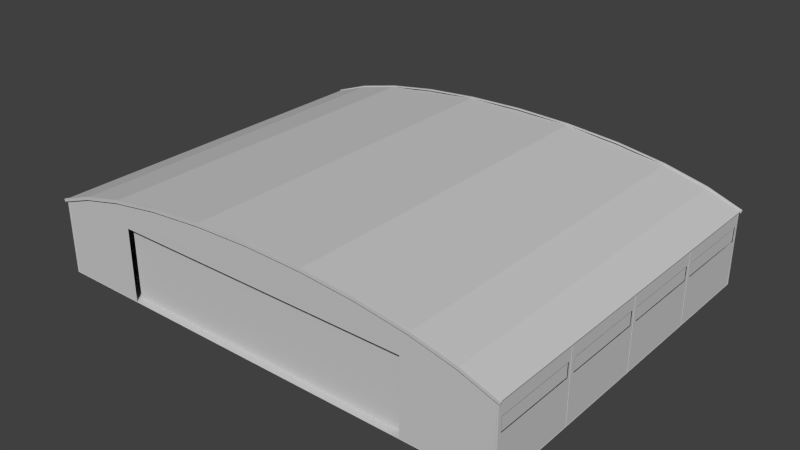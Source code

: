 # Source: hangar_inverted_blend.blend  (saved by Blender 2.69.0; exported with 4.5.12 LTS)
import bpy
from mathutils import Matrix  # noqa: F401  (used for matrix-valued properties, if any)

bpy.ops.wm.read_factory_settings(use_empty=True)
scene = bpy.context.scene
scene.name = 'Scene'

# ---- collections
col_collection_1 = bpy.data.collections.new('Collection 1'); scene.collection.children.link(col_collection_1)

# ---- materials (node trees are filled in below, after node groups)
mat_used_hangar_corr = bpy.data.materials.new('used_hangar_corr')
mat_used_hangar_corr.alpha_threshold = 0.0
mat_used_hangar_corr.use_transparent_shadow = False
mat_used_hangar_corr.diffuse_color = (0.6, 0.6, 0.6, 1.0)
mat_used_hangar_corr.specular_color = (0.9, 0.9, 0.9)
mat_used_hangar_corr.roughness = 0.5
mat_used_hangar_corr.specular_intensity = 1.0
mat_used_hangar_corr.line_color = (0.0, 0.0, 0.0, 1.0)
mat_used_terminal_roofstuff = bpy.data.materials.new('used_terminal_roofstuff')
mat_used_terminal_roofstuff.alpha_threshold = 0.0
mat_used_terminal_roofstuff.use_transparent_shadow = False
mat_used_terminal_roofstuff.diffuse_color = (0.6, 0.6, 0.6, 1.0)
mat_used_terminal_roofstuff.specular_color = (0.9, 0.9, 0.9)
mat_used_terminal_roofstuff.roughness = 0.5
mat_used_terminal_roofstuff.specular_intensity = 1.0
mat_used_terminal_roofstuff.line_color = (0.0, 0.0, 0.0, 1.0)

# ---- material node trees

# ---- world
world_world = bpy.data.worlds.new('World'); scene.world = world_world
world_world.color = (0.05088, 0.05088, 0.05088)
world_world.use_sun_shadow = False
world_world.sun_shadow_jitter_overblur = 0.0
world_world.cycles.sampling_method = 'MANUAL'
world_world.cycles.sample_map_resolution = 256

# ---- meshes
me_hangar_klein_01_main = bpy.data.meshes.new('hangar_klein_01_main')
me_hangar_klein_01_main.from_pydata([(2.998, 0.9421, 2.175), (2.557, 1.102, 2.2), (2.998, 0.9421, 2.2), (2.557, 1.102, 2.175), (2.998, 0.9421, -2.408), (2.557, 1.102, -2.383), (2.998, 0.9421, -2.383), (2.557, 1.102, -2.408), (2.97, 0.9164, -0.09436), (2.967, 0.003125, -0.09436), (2.97, 0.003125, -0.09436), (2.967, 0.9175, -0.09436), (-2.987, 0.9421, -2.408), (-2.536, 1.066, -2.408), (-2.979, 0.9093, -2.408), (-2.546, 1.102, -2.408), (-2.011, 1.229, 2.2), (-2.546, 1.102, 2.175), (-2.546, 1.102, 2.2), (-2.011, 1.229, 2.175), (-2.546, 1.102, 2.2), (-2.987, 0.9421, 2.175), (-2.987, 0.9421, 2.2), (-2.546, 1.102, 2.175), (-2.959, 0.9164, 1.027), (-2.956, 0.003125, 1.027), (-2.959, 0.003125, 1.027), (-2.956, 0.9175, 1.027), (-2.968, 0.9134, -2.383), (-2.987, 0.9421, -2.383), (-2.979, 0.9093, -2.383), (-2.976, 0.9368, -2.383), (2.967, 0.9175, 1.027), (2.97, 0.003125, 1.027), (2.967, 0.003125, 1.027), (2.97, 0.9164, 1.027), (0.7166, 1.344, -2.383), (1.396, 1.286, -2.408), (1.396, 1.286, -2.383), (0.7166, 1.344, -2.408), (2.97, 0.9164, -1.236), (2.967, 0.003125, -1.236), (2.97, 0.003125, -1.236), (2.967, 0.9175, -1.236), (-2.987, 0.9421, 2.175), (-2.968, 0.9134, 2.175), (-2.979, 0.9093, 2.175), (-2.976, 0.9368, 2.175), (-2.987, 0.9421, 2.175), (-2.543, 1.09, 2.175), (-2.976, 0.9368, 2.175), (-2.546, 1.102, 2.175), (-2.536, 1.066, -2.408), (-2.004, 1.192, -2.383), (-2.536, 1.066, -2.383), (-2.004, 1.192, -2.408), (2.998, 0.9421, -2.383), (2.554, 1.09, -2.383), (2.987, 0.9368, -2.383), (2.557, 1.102, -2.383), (-2.009, 1.217, -2.383), (-2.546, 1.102, -2.383), (-2.543, 1.09, -2.383), (-2.011, 1.229, -2.383), (0.7166, 1.344, -2.408), (1.401, 1.323, -2.408), (1.396, 1.286, -2.408), (0.7187, 1.381, -2.408), (1.399, 1.311, 2.175), (2.023, 1.229, 2.175), (2.02, 1.217, 2.175), (1.401, 1.323, 2.175), (-2.959, 0.003125, 2.178), (-2.939, 0.9237, 2.178), (-2.959, 0.9164, 2.178), (-2.939, 0.003125, 2.178), (2.967, 0.003125, 2.158), (2.97, 0.9164, 2.158), (2.97, 0.003125, 2.158), (2.967, 0.9175, 2.158), (-2.959, 0.9164, -1.255), (-2.956, 0.003125, -1.255), (-2.959, 0.003125, -1.255), (-2.956, 0.9175, -1.255), (-1.385, 1.286, 2.2), (-2.011, 1.229, 2.2), (-2.004, 1.192, 2.2), (-1.39, 1.323, 2.2), (2.979, 0.9134, 2.175), (2.998, 0.9421, 2.175), (2.99, 0.9093, 2.175), (2.987, 0.9368, 2.175), (2.97, 0.003125, -2.386), (2.97, 0.9164, -2.366), (2.97, 0.003125, -2.366), (2.97, 0.9164, -2.386), (-0.7054, 1.344, 2.175), (0.005587, 1.364, 2.2), (-0.7054, 1.344, 2.2), (0.005587, 1.364, 2.175), (1.401, 1.323, 2.175), (0.7187, 1.381, 2.2), (1.401, 1.323, 2.2), (0.7187, 1.381, 2.175), (1.396, 1.286, -2.408), (2.023, 1.229, -2.408), (2.016, 1.192, -2.408), (1.401, 1.323, -2.408), (-2.939, 0.9237, 2.175), (-2.939, 0.003125, 2.178), (-2.939, 0.003125, 2.158), (-2.939, 0.9237, 2.178), (-1.39, 1.323, -2.408), (-0.7054, 1.344, -2.408), (-1.385, 1.286, -2.408), (-0.7075, 1.381, -2.408), (1.401, 1.323, 2.2), (0.7166, 1.344, 2.2), (1.396, 1.286, 2.2), (0.7187, 1.381, 2.2), (1.401, 1.323, -2.383), (0.718, 1.369, -2.383), (1.399, 1.311, -2.383), (0.7187, 1.381, -2.383), (-2.004, 1.192, 2.175), (-1.385, 1.286, 2.2), (-2.004, 1.192, 2.2), (-1.385, 1.286, 2.175), (-1.385, 1.286, 2.175), (-0.7054, 1.344, 2.2), (-1.385, 1.286, 2.2), (-0.7054, 1.344, 2.175), (-2.979, 0.9093, -2.408), (-2.968, 0.9134, -2.383), (-2.979, 0.9093, -2.383), (-2.979, 0.9093, 2.175), (-2.968, 0.9134, 2.175), (-2.979, 0.9093, 2.2), (2.99, 0.9093, 2.2), (2.979, 0.9134, 2.175), (2.99, 0.9093, 2.175), (2.979, 0.9134, -2.383), (2.99, 0.9093, -2.408), (2.99, 0.9093, -2.383), (2.97, 0.9164, 2.178), (2.979, 0.9134, 2.175), (2.99, 0.9093, 2.2), (2.97, 0.003125, -0.1138), (2.97, 0.9164, -0.09436), (2.97, 0.003125, -0.09436), (2.97, 0.9164, -0.1138), (2.97, 0.003125, -1.255), (2.97, 0.9164, -1.236), (2.97, 0.003125, -1.236), (2.97, 0.9164, -1.255), (2.97, 0.003125, 2.158), (2.97, 0.9164, 2.178), (2.97, 0.003125, 2.178), (2.97, 0.9164, 2.158), (-2.959, 0.003125, -1.236), (-2.959, 0.9164, -1.255), (-2.959, 0.003125, -1.255), (-2.959, 0.9164, -1.236), (-2.959, 0.003125, -0.09436), (-2.959, 0.9164, -0.1138), (-2.959, 0.003125, -0.1138), (-2.959, 0.9164, -0.09436), (2.97, 0.9164, 1.047), (2.967, 0.003125, 1.047), (2.97, 0.003125, 1.047), (2.967, 0.9175, 1.047), (0.005587, 1.401, 2.2), (-0.7075, 1.381, 2.175), (-0.7075, 1.381, 2.2), (0.005587, 1.401, 2.175), (-0.7075, 1.381, 2.175), (0.005587, 1.389, 2.175), (-0.7068, 1.369, 2.175), (0.005587, 1.401, 2.175), (2.97, 0.003125, 2.178), (2.95, 0.9237, 2.178), (2.95, 0.003125, 2.178), (2.97, 0.9164, 2.178), (-0.00423, 0.003125, -2.386), (0.01523, 1.364, -2.386), (0.01523, 0.003125, -2.386), (-0.00423, 1.364, -2.386), (2.023, 1.229, -2.383), (1.399, 1.311, -2.383), (2.02, 1.217, -2.383), (1.401, 1.323, -2.383), (2.557, 1.102, -2.408), (2.023, 1.229, -2.383), (2.557, 1.102, -2.383), (2.023, 1.229, -2.408), (-2.959, 0.003125, -2.386), (-2.939, 0.9237, -2.386), (-2.939, 0.003125, -2.386), (-2.959, 0.9164, -2.386), (-2.011, 1.229, -2.408), (-1.385, 1.286, -2.408), (-2.004, 1.192, -2.408), (-1.39, 1.323, -2.408), (2.557, 1.102, -2.383), (2.02, 1.217, -2.383), (2.554, 1.09, -2.383), (2.023, 1.229, -2.383), (0.7187, 1.381, -2.408), (0.005587, 1.401, -2.383), (0.7187, 1.381, -2.383), (0.005587, 1.401, -2.408), (-2.546, 1.102, 2.175), (-2.009, 1.217, 2.175), (-2.543, 1.09, 2.175), (-2.011, 1.229, 2.175), (2.547, 1.066, -2.408), (2.998, 0.9421, -2.408), (2.99, 0.9093, -2.408), (2.557, 1.102, -2.408), (-0.7075, 1.381, -2.383), (-1.39, 1.323, -2.408), (-1.39, 1.323, -2.383), (-0.7075, 1.381, -2.408), (-0.7075, 1.381, -2.408), (0.005587, 1.364, -2.408), (-0.7054, 1.344, -2.408), (0.005587, 1.401, -2.408), (2.016, 1.192, 2.2), (2.547, 1.066, 2.175), (2.547, 1.066, 2.2), (2.016, 1.192, 2.175), (-2.011, 1.229, -2.383), (-2.546, 1.102, -2.408), (-2.546, 1.102, -2.383), (-2.011, 1.229, -2.408), (-2.546, 1.102, -2.408), (-2.004, 1.192, -2.408), (-2.536, 1.066, -2.408), (-2.011, 1.229, -2.408), (2.557, 1.102, 2.2), (2.016, 1.192, 2.2), (2.547, 1.066, 2.2), (2.023, 1.229, 2.2), (2.554, 1.09, 2.175), (2.998, 0.9421, 2.175), (2.987, 0.9368, 2.175), (2.557, 1.102, 2.175), (-2.956, 0.003125, -1.236), (-2.959, 0.9164, -1.236), (-2.959, 0.003125, -1.236), (-2.956, 0.9175, -1.236), (2.97, 0.9164, -2.386), (2.95, 0.003125, -2.386), (2.95, 0.9237, -2.386), (2.97, 0.003125, -2.386), (-2.959, 0.003125, 1.047), (-2.959, 0.9164, 1.027), (-2.959, 0.003125, 1.027), (-2.959, 0.9164, 1.047), (2.97, 0.9164, 2.178), (2.99, 0.9093, 2.2), (2.95, 0.9237, 2.178), (2.547, 1.066, 2.2), (2.547, 1.066, 2.175), (2.95, 0.9237, 2.175), (0.005587, 1.389, 2.175), (0.7187, 1.381, 2.175), (0.718, 1.369, 2.175), (0.005587, 1.401, 2.175), (0.718, 1.369, 2.175), (1.401, 1.323, 2.175), (1.399, 1.311, 2.175), (0.7187, 1.381, 2.175), (2.998, 0.9421, 2.2), (2.547, 1.066, 2.2), (2.99, 0.9093, 2.2), (2.557, 1.102, 2.2), (-1.39, 1.323, 2.175), (-0.7068, 1.369, 2.175), (-1.388, 1.311, 2.175), (-0.7075, 1.381, 2.175), (2.95, 0.9237, 2.178), (2.95, 0.003125, 2.158), (2.95, 0.003125, 2.178), (2.95, 0.9237, 2.175), (0.7166, 1.344, 2.2), (1.396, 1.286, 2.175), (1.396, 1.286, 2.2), (0.7166, 1.344, 2.175), (-2.004, 1.192, 2.2), (-2.546, 1.102, 2.2), (-2.536, 1.066, 2.2), (-2.011, 1.229, 2.2), (-0.7068, 1.369, -2.383), (-1.39, 1.323, -2.383), (-1.388, 1.311, -2.383), (-0.7075, 1.381, -2.383), (-2.987, 0.9421, -2.383), (-2.979, 0.9093, -2.408), (-2.979, 0.9093, -2.383), (-2.987, 0.9421, -2.408), (-2.536, 1.066, -2.408), (-2.536, 1.066, -2.383), (-2.979, 0.9093, -2.408), (-2.939, 0.9237, -2.386), (-2.939, 0.9237, -2.383), (-2.959, 0.9164, -2.386), (-2.011, 1.229, 2.175), (-1.388, 1.311, 2.175), (-2.009, 1.217, 2.175), (-1.39, 1.323, 2.175), (-2.536, 1.066, 2.175), (-2.004, 1.192, 2.2), (-2.536, 1.066, 2.2), (-2.004, 1.192, 2.175), (-2.956, 0.003125, -0.09436), (-2.959, 0.9164, -0.09436), (-2.959, 0.003125, -0.09436), (-2.956, 0.9175, -0.09436), (-2.959, 0.9164, 2.178), (-2.979, 0.9093, 2.2), (-2.959, 0.9164, 2.178), (-2.968, 0.9134, 2.175), (-2.959, 0.9164, 2.175), (-0.00423, 1.364, -2.383), (-0.00423, 0.003125, -2.386), (-0.00423, 0.003125, -2.383), (-0.00423, 1.364, -2.386), (-2.004, 1.192, -2.408), (-1.385, 1.286, -2.408), (-1.432, 1.279, -2.386), (-1.385, 1.286, -2.383), (-1.432, 1.279, -2.383), (-1.451, 1.276, -2.386), (-2.004, 1.192, -2.383), (-1.451, 1.276, -2.383), (2.016, 1.192, -2.408), (2.016, 1.192, -2.383), (1.396, 1.286, -2.408), (1.462, 1.276, -2.386), (1.462, 1.276, -2.383), (1.443, 1.279, -2.386), (1.396, 1.286, -2.383), (1.443, 1.279, -2.383), (2.99, 0.9093, -2.408), (2.97, 0.9164, -2.386), (2.547, 1.066, -2.408), (2.95, 0.9237, -2.386), (2.547, 1.066, -2.383), (2.95, 0.9237, -2.383), (2.967, 0.9175, -1.255), (2.97, 0.9164, -1.255), (2.967, 0.003125, -1.255), (2.97, 0.9164, -1.255), (2.97, 0.003125, -1.255), (2.965, 0.003125, -1.255), (2.97, 0.9164, -1.255), (2.965, 0.003125, -1.255), (2.967, 0.003125, -1.255), (-2.956, 0.003125, 1.047), (-2.959, 0.9164, 1.047), (-2.959, 0.003125, 1.047), (-2.956, 0.9175, 1.047), (1.462, 1.276, -2.386), (1.443, 0.003125, -2.386), (1.443, 1.279, -2.386), (1.462, 0.003125, -2.386), (2.99, 0.9093, -2.408), (2.979, 0.9134, -2.383), (2.97, 0.9164, -2.386), (2.97, 0.9164, -2.383), (2.97, 0.9164, -2.386), (2.95, 0.003125, 2.158), (2.95, 0.9237, 2.175), (2.95, 0.003125, 2.175), (-2.959, 0.003125, 2.178), (-2.959, 0.9164, 2.158), (-2.959, 0.003125, 2.158), (-2.959, 0.9164, 2.178), (2.95, 0.9237, -2.383), (2.95, 0.003125, -2.386), (2.95, 0.003125, -2.383), (2.95, 0.9237, -2.386), (2.97, 0.9164, -2.366), (2.967, 0.9175, -2.366), (2.967, 0.003125, -2.366), (2.97, 0.9164, -2.366), (2.95, 0.003125, -2.366), (2.97, 0.003125, -2.366), (2.95, 0.003125, -2.366), (2.97, 0.9164, -2.366), (2.967, 0.003125, -2.366), (2.97, 0.003125, 1.027), (2.97, 0.9164, 1.047), (2.97, 0.003125, 1.047), (2.97, 0.9164, 1.027), (-2.939, 0.9237, 2.175), (-2.939, 0.003125, 2.158), (-2.939, 0.003125, 2.175), (-2.959, 0.9164, 2.158), (-2.956, 0.9175, 2.158), (-2.956, 0.003125, 2.158), (-2.959, 0.003125, 2.158), (-2.959, 0.9164, 2.158), (-2.939, 0.003125, 2.158), (-2.939, 0.003125, 2.158), (-2.959, 0.9164, 2.158), (-2.956, 0.003125, 2.158), (2.016, 1.192, -2.408), (2.557, 1.102, -2.408), (2.547, 1.066, -2.408), (2.023, 1.229, -2.408), (-2.959, 0.003125, -2.386), (-2.959, 0.9164, -2.366), (-2.959, 0.9164, -2.386), (-2.959, 0.003125, -2.366), (0.005587, 1.364, -2.408), (0.7187, 1.381, -2.408), (0.7166, 1.344, -2.408), (0.005587, 1.401, -2.408), (-2.939, 0.9237, -2.383), (-2.939, 0.003125, -2.386), (-2.939, 0.9237, -2.386), (-2.939, 0.003125, -2.383), (1.401, 1.323, -2.408), (0.7187, 1.381, -2.383), (1.401, 1.323, -2.383), (0.7187, 1.381, -2.408), (-2.956, 0.9175, -2.366), (-2.959, 0.9164, -2.366), (-2.956, 0.003125, -2.366), (-2.959, 0.9164, -2.366), (-2.959, 0.003125, -2.366), (-2.939, 0.003125, -2.366), (-2.959, 0.9164, -2.366), (-2.939, 0.003125, -2.366), (-2.956, 0.003125, -2.366), (2.023, 1.229, 2.175), (1.401, 1.323, 2.2), (2.023, 1.229, 2.2), (1.401, 1.323, 2.175), (1.443, 0.003125, -2.383), (1.443, 1.279, -2.386), (1.443, 0.003125, -2.386), (1.443, 1.279, -2.383), (0.01523, 1.364, -2.386), (0.01523, 0.003125, -2.383), (0.01523, 0.003125, -2.386), (0.01523, 1.364, -2.383), (-2.536, 1.066, 2.175), (-2.536, 1.066, 2.2), (-2.939, 0.9237, 2.175), (-2.939, 0.9237, 2.178), (-2.959, 0.9164, 2.178), (-2.979, 0.9093, 2.2), (-1.432, 0.003125, -2.386), (-1.432, 1.279, -2.383), (-1.432, 0.003125, -2.383), (-1.432, 1.279, -2.386), (0.7187, 1.381, 2.175), (0.005587, 1.401, 2.2), (0.7187, 1.381, 2.2), (0.005587, 1.401, 2.175), (-1.451, 1.276, -2.383), (-1.451, 0.003125, -2.386), (-1.451, 0.003125, -2.383), (-1.451, 1.276, -2.386), (2.02, 1.217, 2.175), (2.557, 1.102, 2.175), (2.554, 1.09, 2.175), (2.023, 1.229, 2.175), (1.462, 1.276, -2.386), (1.462, 0.003125, -2.383), (1.462, 0.003125, -2.386), (1.462, 1.276, -2.383), (1.396, 1.286, 2.2), (2.016, 1.192, 2.175), (2.016, 1.192, 2.2), (1.396, 1.286, 2.175), (-1.39, 1.323, 2.2), (-2.011, 1.229, 2.175), (-2.011, 1.229, 2.2), (-1.39, 1.323, 2.175), (-1.388, 1.311, -2.383), (-2.011, 1.229, -2.383), (-2.009, 1.217, -2.383), (-1.39, 1.323, -2.383), (0.005587, 1.389, -2.383), (-0.7075, 1.381, -2.383), (-0.7068, 1.369, -2.383), (0.005587, 1.401, -2.383), (-2.968, 0.9134, -2.383), (-2.979, 0.9093, -2.408), (-2.959, 0.9164, -2.386), (-2.959, 0.9164, -2.386), (-2.959, 0.9164, -2.383), (0.7166, 1.344, -2.408), (0.7166, 1.344, -2.383), (0.005587, 1.364, -2.408), (0.01523, 1.364, -2.386), (0.01523, 1.364, -2.383), (0.005587, 1.364, -2.386), (-2.536, 1.066, 2.2), (-2.987, 0.9421, 2.2), (-2.979, 0.9093, 2.2), (-2.546, 1.102, 2.2), (0.005587, 1.364, 2.2), (-0.7075, 1.381, 2.2), (-0.7054, 1.344, 2.2), (0.005587, 1.401, 2.2), (-1.39, 1.323, -2.383), (-2.011, 1.229, -2.408), (-2.011, 1.229, -2.383), (-1.39, 1.323, -2.408), (-0.7054, 1.344, 2.2), (-1.39, 1.323, 2.2), (-1.385, 1.286, 2.2), (-0.7075, 1.381, 2.2), (2.023, 1.229, 2.2), (1.396, 1.286, 2.2), (2.016, 1.192, 2.2), (1.401, 1.323, 2.2), (-1.385, 1.286, -2.408), (-0.7054, 1.344, -2.383), (-1.385, 1.286, -2.383), (-0.7054, 1.344, -2.408), (2.998, 0.9421, -2.383), (2.979, 0.9134, -2.383), (2.99, 0.9093, -2.383), (2.987, 0.9368, -2.383), (0.7187, 1.381, -2.383), (0.005587, 1.389, -2.383), (0.718, 1.369, -2.383), (0.005587, 1.401, -2.383), (2.99, 0.9093, 2.175), (2.998, 0.9421, 2.2), (2.99, 0.9093, 2.2), (2.998, 0.9421, 2.175), (-2.987, 0.9421, 2.2), (-2.979, 0.9093, 2.175), (-2.979, 0.9093, 2.2), (-2.987, 0.9421, 2.175), (2.023, 1.229, -2.408), (1.401, 1.323, -2.383), (2.023, 1.229, -2.383), (1.401, 1.323, -2.408), (0.7187, 1.381, 2.2), (0.005587, 1.364, 2.2), (0.7166, 1.344, 2.2), (0.005587, 1.401, 2.2), (-2.546, 1.102, -2.383), (-2.987, 0.9421, -2.408), (-2.987, 0.9421, -2.383), (-2.546, 1.102, -2.408), (2.557, 1.102, 2.175), (2.023, 1.229, 2.2), (2.557, 1.102, 2.2), (2.023, 1.229, 2.175), (0.005587, 1.364, -2.408), (0.005587, 1.364, -2.386), (-0.7054, 1.344, -2.408), (-0.00423, 1.364, -2.386), (-0.7054, 1.344, -2.408), (0.005587, 1.364, -2.386), (-0.7054, 1.344, -2.383), (-0.7054, 1.344, -2.408), (-0.00423, 1.364, -2.386), (-0.00423, 1.364, -2.383), (-0.7075, 1.381, 2.2), (-1.39, 1.323, 2.175), (-1.39, 1.323, 2.2), (-0.7075, 1.381, 2.175), (-1.451, 0.003125, -2.386), (-1.432, 1.279, -2.386), (-1.432, 0.003125, -2.386), (-1.451, 1.276, -2.386), (-2.959, 0.9164, -0.1138), (-2.956, 0.003125, -0.1138), (-2.959, 0.003125, -0.1138), (-2.956, 0.9175, -0.1138), (0.005587, 1.364, 2.2), (0.7166, 1.344, 2.175), (0.7166, 1.344, 2.2), (0.005587, 1.364, 2.175), (-2.543, 1.09, -2.383), (-2.987, 0.9421, -2.383), (-2.976, 0.9368, -2.383), (-2.546, 1.102, -2.383), (2.016, 1.192, -2.383), (2.547, 1.066, -2.408), (2.547, 1.066, -2.383), (2.016, 1.192, -2.408), (0.005587, 1.401, -2.383), (-0.7075, 1.381, -2.408), (-0.7075, 1.381, -2.383), (0.005587, 1.401, -2.408), (2.967, 0.9175, -0.1138), (2.97, 0.003125, -0.1138), (2.967, 0.003125, -0.1138), (2.97, 0.9164, -0.1138), (2.99, 0.9093, -2.408), (2.998, 0.9421, -2.383), (2.99, 0.9093, -2.383), (2.998, 0.9421, -2.408), (2.979, 0.9134, -2.383), (2.987, 0.9368, 2.175), (2.979, 0.9134, 2.175), (2.987, 0.9368, -2.383), (-0.7068, 1.369, 2.175), (-2.009, 1.217, -2.383), (-2.009, 1.217, 2.175), (-0.7068, 1.369, -2.383), (-2.543, 1.09, -2.383), (-2.543, 1.09, 2.175), (-2.976, 0.9368, -2.383), (-2.976, 0.9368, 2.175), (0.718, 1.369, 2.175), (0.718, 1.369, -2.383), (2.02, 1.217, -2.383), (2.02, 1.217, 2.175), (2.554, 1.09, 2.175), (2.554, 1.09, -2.383), (2.987, 0.9368, 2.175), (2.987, 0.9368, -2.383), (-2.976, 0.9368, 2.175), (-2.968, 0.9134, -2.383), (-2.968, 0.9134, 2.175), (-2.976, 0.9368, -2.383), (-2.956, 0.9175, -2.366), (-2.956, 0.9175, -1.255), (-2.959, 0.9164, -2.366), (-2.959, 0.9164, -1.255), (-2.956, 0.9175, -1.236), (-2.956, 0.9175, -0.1138), (-2.959, 0.9164, -1.236), (-2.959, 0.9164, -0.1138), (-2.968, 0.9134, 2.175), (-2.956, 0.9175, -0.09436), (-2.956, 0.9175, 1.027), (-2.959, 0.9164, -0.09436), (-2.959, 0.9164, 1.027), (-2.968, 0.9134, 2.175), (-2.956, 0.9175, 1.047), (-2.956, 0.9175, 2.158), (-2.959, 0.9164, 1.047), (-2.959, 0.9164, 2.158), (-2.968, 0.9134, 2.175), (-2.959, 0.9164, 2.175), (-2.959, 0.9164, -2.383), (-2.959, 0.9164, -2.366), (-2.968, 0.9134, -2.383), (-2.968, 0.9134, 2.175), (-2.959, 0.9164, -1.255), (-2.968, 0.9134, 2.175), (-2.959, 0.9164, -2.366), (-2.959, 0.9164, -1.236), (-2.959, 0.9164, -0.09436), (-2.959, 0.9164, -0.1138), (-2.959, 0.9164, 1.047), (-2.959, 0.9164, 1.027), (2.979, 0.9134, -2.383), (2.979, 0.9134, 2.175), (2.97, 0.9164, -2.383), (2.97, 0.9164, -2.366), (2.97, 0.9164, -2.383), (2.979, 0.9134, 2.175), (2.97, 0.9164, -1.255), (2.97, 0.9164, -1.236), (2.97, 0.9164, -0.1138), (2.967, 0.9175, -1.236), (2.97, 0.9164, -0.09436), (2.97, 0.9164, 1.047), (2.97, 0.9164, 1.027), (2.967, 0.9175, -2.366), (2.97, 0.9164, -2.366), (2.97, 0.9164, -1.255), (2.967, 0.9175, -1.255), (2.967, 0.9175, -1.236), (2.97, 0.9164, -1.236), (2.979, 0.9134, 2.175), (2.967, 0.9175, -0.09436), (2.97, 0.9164, -0.09436), (2.979, 0.9134, 2.175), (2.97, 0.9164, 1.027), (2.967, 0.9175, 1.027), (2.967, 0.9175, 1.047), (2.97, 0.9164, 1.047), (2.979, 0.9134, 2.175), (2.97, 0.9164, 2.158), (2.97, 0.9164, 2.178), (2.967, 0.9175, 2.158), (2.97, 0.9164, -0.1138), (2.967, 0.9175, -0.1138), (2.967, 0.9175, -1.236), (-2.952, 0.7379, -0.04571), (-2.952, 0.5819, 0.9776), (-2.952, 0.7379, 0.9776), (-2.952, 0.5819, -0.04571), (-2.952, 0.5819, 1.094), (-2.952, 0.7379, 2.118), (-2.952, 0.7379, 1.094), (-2.952, 0.5819, 2.118), (2.963, 0.5819, -1.186), (2.963, 0.7379, -0.1624), (2.963, 0.5819, -0.1624), (2.963, 0.7379, -1.186), (-2.952, 0.7379, -0.1624), (-2.952, 0.5819, -1.186), (-2.952, 0.5819, -0.1624), (-2.952, 0.7379, -1.186), (-2.818, 0.7379, -2.38), (-1.514, 0.5819, -2.38), (-2.818, 0.5819, -2.38), (-1.514, 0.7379, -2.38), (2.963, 0.7379, 2.118), (2.963, 0.5819, 1.094), (2.963, 0.7379, 1.094), (2.963, 0.5819, 2.118), (2.83, 0.7379, -2.38), (1.525, 0.5819, -2.38), (1.525, 0.7379, -2.38), (2.83, 0.5819, -2.38), (0.0773, 0.5819, -2.38), (1.382, 0.7379, -2.38), (1.382, 0.5819, -2.38), (0.0773, 0.7379, -2.38), (2.963, 0.5819, 0.9776), (2.963, 0.7379, -0.04571), (2.963, 0.7379, 0.9776), (2.963, 0.5819, -0.04571), (-2.952, 0.7379, -1.302), (-2.952, 0.5819, -2.326), (-2.952, 0.5819, -1.302), (-2.952, 0.7379, -2.326), (-1.371, 0.5819, -2.38), (-0.06612, 0.7379, -2.38), (-0.06612, 0.5819, -2.38), (-1.371, 0.7379, -2.38), (2.963, 0.5819, -2.326), (2.963, 0.7379, -1.302), (2.963, 0.5819, -1.302), (2.963, 0.7379, -2.326), (-1.926, -0.03054, 2.08), (0.005587, 0.9363, 2.08), (-1.926, 0.9363, 2.08), (0.005587, -0.03054, 2.08), (1.937, -0.03054, 2.08), (1.937, 0.9363, 2.08), (2.95, 0.9175, -2.383), (2.838, 0.5731, -2.383), (2.95, 0.9237, -2.383), (2.838, 0.7466, -2.383), (2.547, 1.066, -2.383), (1.462, 0.9175, -2.383), (1.462, 1.276, -2.383), (2.95, 0.003125, -2.383), (1.462, 0.003125, -2.383), (1.516, 0.5731, -2.383), (1.516, 0.7466, -2.383), (1.443, 0.003125, -2.383), (0.01523, 0.003125, -2.383), (1.39, 0.5731, -2.383), (0.06854, 0.5731, -2.383), (0.06854, 0.7466, -2.383), (0.01523, 0.9175, -2.383), (1.39, 0.7466, -2.383), (1.443, 1.279, -2.383), (1.396, 1.286, -2.383), (0.01523, 1.364, -2.383), (-2.956, 0.5731, -2.335), (-2.956, 0.003125, -2.366), (-2.956, 0.5731, -1.294), (-2.956, 0.9175, -2.366), (-2.956, 0.003125, -1.255), (-2.956, 0.9175, -1.255), (-2.956, 0.7466, -1.294), (-2.956, 0.7466, -2.335), (-2.956, 0.5731, -1.194), (-2.956, 0.003125, -0.1138), (-2.956, 0.5731, -0.1536), (-2.956, 0.9175, -0.1138), (-2.956, 0.7466, -0.1536), (-2.956, 0.7466, -1.194), (-2.956, 0.9175, -1.236), (-2.956, 0.003125, -1.236), (2.967, 0.7466, 1.086), (2.967, 0.9175, 2.158), (2.967, 0.7466, 2.126), (2.967, 0.5731, 2.126), (2.967, 0.003125, 2.158), (2.967, 0.9175, 1.047), (2.967, 0.5731, 1.086), (2.967, 0.003125, 1.047), (-2.956, 0.003125, 2.158), (-2.956, 0.5731, 1.086), (-2.956, 0.003125, 1.047), (-2.956, 0.9175, 1.047), (-2.956, 0.7466, 1.086), (-2.956, 0.9175, 2.158), (-2.956, 0.5731, 2.126), (-2.956, 0.7466, 2.126), (2.016, 1.192, 2.175), (0.7166, 1.344, 2.175), (1.895, 0.9175, 2.175), (-1.884, 0.9175, 2.175), (-0.7054, 1.344, 2.175), (-2.004, 1.192, 2.175), (-1.884, 0.003125, 2.175), (-2.939, 0.003125, 2.175), (-2.536, 1.066, 2.175), (-2.939, 0.9237, 2.175), (1.895, 0.003125, 2.175), (2.547, 1.066, 2.175), (2.95, 0.003125, 2.175), (2.95, 0.9237, 2.175), (-0.00423, 0.003125, -2.383), (-0.05736, 0.5731, -2.383), (-0.00423, 1.364, -2.383), (-0.05736, 0.7466, -2.383), (-1.385, 1.286, -2.383), (-1.379, 0.7466, -2.383), (-1.432, 0.9175, -2.383), (-1.432, 1.279, -2.383), (-1.432, 0.003125, -2.383), (-1.379, 0.5731, -2.383), (-2.956, 0.003125, -0.09436), (-2.956, 0.003125, 1.027), (-2.956, 0.5731, 0.9864), (-2.956, 0.9175, 1.027), (-2.956, 0.5731, -0.05447), (-2.956, 0.9175, -0.09436), (-2.956, 0.7466, 0.9864), (-2.956, 0.7466, -0.05447), (2.967, 0.003125, -2.366), (2.967, 0.9175, -2.366), (2.967, 0.5731, -2.335), (2.967, 0.7466, -2.335), (2.967, 0.5731, -1.294), (2.967, 0.7466, -1.294), (2.967, 0.003125, -1.255), (2.967, 0.9175, -1.255), (-2.827, 0.7466, -2.383), (-1.451, 0.9175, -2.383), (-1.505, 0.7466, -2.383), (-1.505, 0.5731, -2.383), (-1.451, 0.003125, -2.383), (-2.827, 0.5731, -2.383), (-2.939, 0.003125, -2.383), (-1.451, 1.276, -2.383), (-2.536, 1.066, -2.383), (-2.939, 0.9237, -2.383), (2.967, 0.003125, -0.1138), (2.967, 0.5731, -0.1536), (2.967, 0.9175, -0.1138), (2.967, 0.7466, -0.1536), (2.967, 0.9175, -1.236), (2.967, 0.7466, -1.194), (2.967, 0.5731, -1.194), (2.967, 0.003125, -1.236), (2.967, 0.003125, 1.027), (2.967, 0.003125, -0.09436), (2.967, 0.5731, -0.05447), (2.967, 0.9175, -0.09436), (2.967, 0.5731, 0.9864), (2.967, 0.9175, 1.027), (2.967, 0.7466, 0.9864), (2.967, 0.7466, -0.05447)], [], [(0, 2, 1), (1, 3, 0), (4, 6, 5), (7, 4, 5), (8, 10, 9), (11, 8, 9), (12, 14, 13), (15, 12, 13), (16, 18, 17), (19, 16, 17), (20, 22, 21), (23, 20, 21), (24, 26, 25), (27, 24, 25), (28, 30, 29), (31, 28, 29), (32, 34, 33), (35, 32, 33), (36, 38, 37), (39, 36, 37), (40, 42, 41), (43, 40, 41), (44, 46, 45), (47, 44, 45), (48, 50, 49), (51, 48, 49), (52, 54, 53), (55, 52, 53), (56, 58, 57), (59, 56, 57), (60, 62, 61), (63, 60, 61), (64, 66, 65), (67, 64, 65), (68, 70, 69), (71, 68, 69), (72, 74, 73), (75, 72, 73), (76, 78, 77), (79, 76, 77), (80, 82, 81), (83, 80, 81), (84, 86, 85), (87, 84, 85), (88, 90, 89), (91, 88, 89), (92, 94, 93), (95, 92, 93), (96, 98, 97), (99, 96, 97), (100, 102, 101), (103, 100, 101), (104, 106, 105), (107, 104, 105), (108, 110, 109), (111, 108, 109), (112, 114, 113), (115, 112, 113), (116, 118, 117), (119, 116, 117), (120, 122, 121), (123, 120, 121), (124, 126, 125), (127, 124, 125), (128, 130, 129), (131, 128, 129), (132, 134, 133), (135, 137, 136), (138, 140, 139), (141, 143, 142), (144, 146, 145), (147, 149, 148), (150, 147, 148), (151, 153, 152), (154, 151, 152), (155, 157, 156), (158, 155, 156), (159, 161, 160), (162, 159, 160), (163, 165, 164), (166, 163, 164), (167, 169, 168), (170, 167, 168), (171, 173, 172), (174, 171, 172), (175, 177, 176), (178, 175, 176), (179, 181, 180), (182, 179, 180), (183, 185, 184), (186, 183, 184), (187, 189, 188), (190, 187, 188), (191, 193, 192), (194, 191, 192), (195, 197, 196), (198, 195, 196), (199, 201, 200), (202, 199, 200), (203, 205, 204), (206, 203, 204), (207, 209, 208), (210, 207, 208), (211, 213, 212), (214, 211, 212), (215, 217, 216), (218, 215, 216), (219, 221, 220), (222, 219, 220), (223, 225, 224), (226, 223, 224), (227, 229, 228), (230, 227, 228), (231, 233, 232), (234, 231, 232), (235, 237, 236), (238, 235, 236), (239, 241, 240), (242, 239, 240), (243, 245, 244), (246, 243, 244), (247, 249, 248), (250, 247, 248), (251, 253, 252), (254, 251, 252), (255, 257, 256), (258, 255, 256), (259, 261, 260), (260, 261, 262), (262, 261, 263), (264, 263, 261), (265, 267, 266), (268, 265, 266), (269, 271, 270), (272, 269, 270), (273, 275, 274), (276, 273, 274), (277, 279, 278), (280, 277, 278), (281, 283, 282), (284, 281, 282), (285, 287, 286), (288, 285, 286), (289, 291, 290), (292, 289, 290), (293, 295, 294), (296, 293, 294), (297, 299, 298), (300, 297, 298), (301, 303, 302), (304, 302, 303), (305, 302, 304), (304, 303, 306), (307, 309, 308), (310, 307, 308), (311, 313, 312), (314, 311, 312), (315, 317, 316), (318, 315, 316), (319, 321, 320), (320, 321, 322), (323, 322, 321), (324, 326, 325), (327, 324, 325), (328, 330, 329), (331, 329, 330), (332, 331, 330), (330, 328, 333), (334, 333, 328), (335, 333, 334), (336, 338, 337), (339, 337, 338), (340, 337, 339), (339, 338, 341), (342, 341, 338), (343, 341, 342), (344, 346, 345), (347, 345, 346), (348, 347, 346), (349, 347, 348), (350, 352, 351), (353, 355, 354), (356, 358, 357), (359, 361, 360), (362, 359, 360), (363, 365, 364), (366, 363, 364), (367, 369, 368), (370, 368, 369), (369, 367, 371), (372, 374, 373), (375, 377, 376), (378, 375, 376), (379, 381, 380), (382, 379, 380), (383, 385, 384), (386, 388, 387), (389, 391, 390), (392, 394, 393), (395, 392, 393), (396, 398, 397), (399, 401, 400), (402, 404, 403), (405, 407, 406), (408, 410, 409), (411, 408, 409), (412, 414, 413), (415, 412, 413), (416, 418, 417), (419, 416, 417), (420, 422, 421), (423, 420, 421), (424, 426, 425), (427, 424, 425), (428, 430, 429), (431, 433, 432), (434, 436, 435), (437, 439, 438), (440, 437, 438), (441, 443, 442), (444, 441, 442), (445, 447, 446), (448, 445, 446), (449, 451, 450), (452, 450, 451), (453, 450, 452), (454, 450, 453), (455, 457, 456), (458, 455, 456), (459, 461, 460), (462, 459, 460), (463, 465, 464), (466, 463, 464), (467, 469, 468), (470, 467, 468), (471, 473, 472), (474, 471, 472), (475, 477, 476), (478, 475, 476), (479, 481, 480), (482, 479, 480), (483, 485, 484), (486, 483, 484), (487, 489, 488), (490, 487, 488), (491, 493, 492), (494, 492, 493), (495, 493, 491), (496, 498, 497), (499, 497, 498), (500, 497, 499), (499, 498, 501), (502, 504, 503), (505, 502, 503), (506, 508, 507), (509, 506, 507), (510, 512, 511), (513, 510, 511), (514, 516, 515), (517, 514, 515), (518, 520, 519), (521, 518, 519), (522, 524, 523), (525, 522, 523), (526, 528, 527), (529, 526, 527), (530, 532, 531), (533, 530, 531), (534, 536, 535), (537, 534, 535), (538, 540, 539), (541, 538, 539), (542, 544, 543), (545, 542, 543), (546, 548, 547), (549, 546, 547), (550, 552, 551), (553, 550, 551), (554, 556, 555), (557, 554, 555), (558, 560, 559), (561, 563, 562), (564, 566, 565), (567, 566, 564), (568, 570, 569), (571, 568, 569), (572, 574, 573), (575, 572, 573), (576, 578, 577), (579, 576, 577), (580, 582, 581), (583, 580, 581), (584, 586, 585), (587, 584, 585), (588, 590, 589), (591, 588, 589), (592, 594, 593), (595, 592, 593), (596, 598, 597), (599, 596, 597), (600, 602, 601), (603, 600, 601), (604, 606, 605), (607, 604, 605), (608, 610, 609), (611, 608, 609), (609, 610, 612), (610, 613, 612), (612, 613, 614), (613, 615, 614), (608, 611, 616), (611, 617, 616), (616, 617, 618), (619, 616, 618), (619, 618, 620), (618, 621, 620), (620, 621, 622), (621, 623, 622), (624, 626, 625), (627, 624, 625), (628, 630, 629), (629, 630, 631), (632, 634, 633), (633, 634, 635), (635, 634, 636), (637, 639, 638), (640, 638, 639), (640, 639, 641), (642, 644, 643), (643, 644, 645), (645, 644, 646), (647, 645, 646), (648, 650, 649), (651, 649, 650), (652, 654, 653), (655, 652, 653), (656, 657, 653), (658, 659, 653), (660, 662, 661), (663, 665, 664), (666, 665, 663), (667, 665, 666), (668, 665, 669), (670, 665, 668), (671, 665, 672), (673, 675, 674), (675, 673, 676), (677, 679, 678), (680, 682, 681), (683, 682, 680), (683, 680, 684), (685, 687, 686), (688, 687, 685), (689, 687, 688), (688, 685, 690), (691, 693, 692), (694, 696, 695), (697, 694, 695), (698, 700, 699), (701, 698, 699), (702, 704, 703), (705, 702, 703), (706, 708, 707), (709, 706, 707), (710, 712, 711), (713, 710, 711), (714, 716, 715), (717, 714, 715), (718, 720, 719), (721, 718, 719), (722, 724, 723), (725, 722, 723), (726, 728, 727), (729, 726, 727), (730, 732, 731), (733, 730, 731), (734, 736, 735), (737, 734, 735), (738, 740, 739), (741, 738, 739), (742, 744, 743), (745, 742, 743), (745, 743, 746), (743, 747, 746), (748, 750, 749), (751, 749, 750), (752, 751, 750), (753, 751, 752), (754, 753, 752), (748, 749, 755), (756, 755, 749), (757, 756, 749), (758, 756, 757), (751, 753, 758), (756, 758, 753), (759, 761, 760), (762, 760, 761), (763, 760, 762), (760, 763, 764), (765, 764, 763), (759, 766, 761), (767, 761, 766), (765, 761, 767), (768, 765, 767), (764, 765, 768), (769, 771, 770), (772, 769, 770), (770, 771, 773), (774, 773, 771), (775, 774, 771), (774, 775, 772), (769, 772, 776), (775, 776, 772), (777, 779, 778), (780, 778, 779), (781, 780, 779), (782, 780, 781), (783, 780, 782), (782, 777, 783), (778, 784, 777), (783, 777, 784), (785, 787, 786), (787, 788, 786), (789, 786, 788), (786, 790, 785), (785, 790, 791), (791, 789, 788), (789, 791, 792), (790, 792, 791), (793, 795, 794), (796, 794, 795), (797, 794, 796), (798, 797, 796), (793, 799, 798), (799, 793, 794), (800, 798, 799), (797, 798, 800), (801, 803, 802), (804, 802, 803), (805, 802, 804), (806, 805, 804), (807, 806, 804), (808, 806, 807), (809, 806, 808), (810, 809, 808), (803, 801, 811), (801, 812, 811), (811, 812, 813), (814, 813, 812), (815, 817, 816), (818, 816, 817), (819, 818, 817), (820, 818, 819), (821, 820, 819), (822, 821, 819), (815, 816, 823), (821, 823, 820), (824, 823, 816), (820, 823, 824), (825, 827, 826), (828, 826, 827), (827, 825, 829), (830, 829, 825), (827, 831, 828), (832, 828, 831), (829, 830, 832), (828, 832, 830), (833, 835, 834), (836, 834, 835), (835, 833, 837), (836, 838, 834), (833, 839, 837), (840, 837, 839), (838, 837, 840), (834, 838, 840), (841, 843, 842), (844, 842, 843), (842, 844, 845), (846, 845, 844), (845, 846, 847), (841, 847, 846), (842, 848, 841), (849, 841, 848), (850, 841, 849), (847, 841, 850), (851, 853, 852), (854, 852, 853), (855, 854, 853), (854, 855, 856), (856, 855, 857), (857, 851, 852), (851, 857, 858), (855, 858, 857), (859, 861, 860), (862, 860, 861), (861, 859, 863), (864, 863, 859), (865, 863, 864), (864, 862, 865), (861, 866, 862), (865, 862, 866), (412, 375, 179, 254)])
me_hangar_klein_01_main.polygons.foreach_set('material_index', [1, 1, 1, 1, 1, 1, 1, 1, 1, 1, 1, 1, 1, 1, 1, 1, 1, 1, 1, 1, 1, 1, 1, 1, 1, 1, 1, 1, 1, 1, 1, 1, 1, 1, 1, 1, 1, 1, 1, 1, 1, 1, 1, 1, 1, 1, 1, 1, 1, 1, 1, 1, 1, 1, 1, 1, 1, 1, 1, 1, 1, 1, 1, 1, 1, 1, 1, 1, 1, 1, 1, 1, 1, 1, 1, 1, 1, 1, 1, 1, 1, 1, 1, 1, 1, 1, 1, 1, 1, 1, 1, 1, 1, 1, 1, 1, 1, 1, 1, 1, 1, 1, 1, 1, 1, 1, 1, 1, 1, 1, 1, 1, 1, 1, 1, 1, 1, 1, 1, 1, 1, 1, 1, 1, 1, 1, 1, 1, 1, 1, 1, 1, 1, 1, 1, 1, 1, 1, 1, 1, 1, 1, 1, 1, 1, 1, 1, 1, 1, 1, 1, 1, 1, 1, 1, 1, 1, 1, 1, 1, 1, 1, 1, 1, 1, 1, 1, 1, 1, 1, 1, 1, 1, 1, 1, 1, 1, 1, 1, 1, 1, 1, 1, 1, 1, 1, 1, 1, 1, 1, 1, 1, 1, 1, 1, 1, 1, 1, 1, 1, 1, 1, 1, 1, 1, 1, 1, 1, 1, 1, 1, 1, 1, 1, 1, 1, 1, 1, 1, 1, 1, 1, 1, 1, 1, 1, 1, 1, 1, 1, 1, 1, 1, 1, 1, 1, 1, 1, 1, 1, 1, 1, 1, 1, 1, 1, 1, 1, 1, 1, 1, 1, 1, 1, 1, 1, 1, 1, 1, 1, 1, 1, 1, 1, 1, 1, 1, 1, 1, 1, 1, 1, 1, 1, 1, 1, 1, 1, 1, 1, 1, 1, 1, 1, 1, 1, 1, 1, 1, 1, 1, 1, 1, 1, 1, 1, 1, 1, 1, 1, 1, 1, 0, 0, 0, 0, 0, 0, 0, 0, 0, 0, 0, 0, 0, 0, 0, 0, 0, 0, 0, 0, 0, 0, 0, 0, 0, 0, 0, 0, 0, 0, 0, 0, 0, 0, 0, 0, 0, 0, 0, 0, 0, 0, 0, 0, 0, 0, 0, 0, 0, 0, 0, 0, 0, 0, 1, 1, 1, 1, 1, 1, 1, 1, 1, 1, 1, 1, 1, 1, 1, 1, 1, 1, 1, 1, 1, 1, 1, 1, 1, 1, 1, 1, 0, 0, 0, 0, 0, 0, 0, 0, 0, 0, 0, 0, 0, 0, 0, 0, 0, 0, 0, 0, 0, 0, 0, 0, 0, 0, 0, 0, 0, 0, 0, 0, 0, 0, 0, 0, 0, 0, 0, 0, 0, 0, 0, 0, 0, 0, 0, 0, 0, 0, 0, 0, 0, 0, 0, 0, 0, 0, 0, 0, 0, 0, 0, 0, 0, 0, 0, 0, 0, 0, 0, 0, 0, 0, 0, 0, 0, 0, 0, 0, 0, 0, 0, 0, 0, 0, 0, 0, 0, 0, 0, 0, 0, 0, 0, 0, 0, 0, 0, 0, 0, 0, 0, 0, 0, 0, 0, 0, 0, 0, 0, 0, 0, 0, 0, 0, 0, 0])
_uv = me_hangar_klein_01_main.uv_layers.new(name='UVMap')
_uv.uv.foreach_set('vector', [0.5, 0.002689, 0.5, 0.0, 0.4632, 0.0, 0.4632, 0.0, 0.4632, 0.002689, 0.5, 0.002689, 0.5, 0.5, 0.5, 0.4973, 0.4632, 0.4973, 0.4632, 0.5, 0.5, 0.5, 0.4632, 0.4973, 0.5, 0.0, 1.0, 0.5, 1.0, 0.0, 0.5, 0.0, 1.0, 0.5, 1.0, 0.0, 0.0, 0.5, 0.0006503, 0.5, 0.03771, 0.5, 0.03683, 0.5, 0.0, 0.5, 0.03771, 0.5, 0.0815, 0.0, 0.03683, 0.0, 0.03683, 0.002689, 0.0815, 0.002689, 0.0815, 0.0, 0.03683, 0.002689, 0.03683, 0.0, 0.0, 0.0, 0.0, 0.002689, 0.03683, 0.002689, 0.03683, 0.0, 0.0, 0.002689, 0.5, 0.0, 1.0, 0.5, 1.0, 0.0, 0.5, 0.0, 1.0, 0.5, 1.0, 0.0, 0.001626, 0.4973, 0.0006503, 0.4973, 0.0, 0.4973, 0.0009343, 0.4973, 0.001626, 0.4973, 0.0, 0.4973, 0.5, 0.0, 1.0, 0.5, 1.0, 0.0, 0.5, 0.0, 1.0, 0.5, 1.0, 0.0, 0.3094, 0.4973, 0.3662, 0.4973, 0.3662, 0.5, 0.3094, 0.5, 0.3094, 0.4973, 0.3662, 0.5, 0.5, 0.0, 1.0, 0.5, 1.0, 0.0, 0.5, 0.0, 1.0, 0.5, 1.0, 0.0, 0.0, 0.002689, 0.0006503, 0.002689, 0.001626, 0.002689, 0.0009343, 0.002689, 0.0, 0.002689, 0.001626, 0.002689, 0.0, 0.002689, 0.0009343, 0.002689, 0.03712, 0.002689, 0.03683, 0.002689, 0.0, 0.002689, 0.03712, 0.002689, 0.03771, 0.5, 0.03771, 0.4973, 0.08209, 0.4973, 0.08209, 0.5, 0.03771, 0.5, 0.08209, 0.4973, 0.5, 0.4973, 0.4991, 0.4973, 0.4629, 0.4973, 0.4632, 0.4973, 0.5, 0.4973, 0.4629, 0.4973, 0.08169, 0.4973, 0.03712, 0.4973, 0.03683, 0.4973, 0.0815, 0.4973, 0.08169, 0.4973, 0.03683, 0.4973, 0.3094, 0.5, 0.3662, 0.5, 0.3666, 0.5, 0.3096, 0.5, 0.3094, 0.5, 0.3666, 0.5, 0.3664, 0.002689, 0.4183, 0.002689, 0.4185, 0.002689, 0.3666, 0.002689, 0.3664, 0.002689, 0.4185, 0.002689, 0.5, 0.0, 1.0, 0.5, 1.0, 0.0, 0.5, 0.0, 1.0, 0.5, 1.0, 0.0, 0.5, 0.0, 1.0, 0.5, 1.0, 0.0, 0.5, 0.0, 1.0, 0.5, 1.0, 0.0, 0.5, 0.0, 1.0, 0.5, 1.0, 0.0, 0.5, 0.0, 1.0, 0.5, 1.0, 0.0, 0.1338, 0.0, 0.08209, 0.0, 0.0815, 0.0, 0.1334, 0.0, 0.1338, 0.0, 0.0815, 0.0, 0.4984, 0.002689, 0.4993, 0.002689, 0.5, 0.002689, 0.4991, 0.002689, 0.4984, 0.002689, 0.5, 0.002689, 0.5, 0.0, 1.0, 0.5, 1.0, 0.0, 0.5, 0.0, 1.0, 0.5, 1.0, 0.0, 0.1906, 0.002689, 0.1906, 0.0, 0.25, 0.0, 0.25, 0.002689, 0.1906, 0.002689, 0.25, 0.0, 0.3666, 0.002689, 0.3666, 0.0, 0.3096, 0.0, 0.3096, 0.002689, 0.3666, 0.002689, 0.3096, 0.0, 0.3662, 0.5, 0.4179, 0.5, 0.4185, 0.5, 0.3666, 0.5, 0.3662, 0.5, 0.4185, 0.5, 0.5, 0.0, 1.0, 0.5, 1.0, 0.0, 0.5, 0.0, 1.0, 0.5, 1.0, 0.0, 0.1334, 0.5, 0.1338, 0.5, 0.1906, 0.5, 0.1904, 0.5, 0.1334, 0.5, 0.1906, 0.5, 0.3666, 0.0, 0.3662, 0.0, 0.3094, 0.0, 0.3096, 0.0, 0.3666, 0.0, 0.3094, 0.0, 0.3666, 0.4973, 0.3664, 0.4973, 0.3095, 0.4973, 0.3096, 0.4973, 0.3666, 0.4973, 0.3095, 0.4973, 0.08209, 0.002689, 0.08209, 0.0, 0.1338, 0.0, 0.1338, 0.002689, 0.08209, 0.002689, 0.1338, 0.0, 0.1338, 0.002689, 0.1338, 0.0, 0.1906, 0.0, 0.1906, 0.002689, 0.1338, 0.002689, 0.1906, 0.0, 0.0006503, 0.5, 0.0006503, 0.4973, 0.001626, 0.4973, 0.0006503, 0.002689, 0.0006503, 0.0, 0.001626, 0.002689, 0.4993, 0.0, 0.4993, 0.002689, 0.4984, 0.002689, 0.4984, 0.4973, 0.4993, 0.4973, 0.4993, 0.5, 0.4977, 0.002325, 0.4993, 0.0, 0.4984, 0.002689, 0.5, 0.0, 1.0, 0.5, 1.0, 0.0, 0.5, 0.0, 1.0, 0.5, 1.0, 0.0, 0.5, 0.0, 1.0, 0.5, 1.0, 0.0, 0.5, 0.0, 1.0, 0.5, 1.0, 0.0, 0.5, 0.0, 1.0, 0.5, 1.0, 0.0, 0.5, 0.0, 1.0, 0.5, 1.0, 0.0, 0.5, 0.0, 1.0, 0.5, 1.0, 0.0, 0.5, 0.0, 1.0, 0.5, 1.0, 0.0, 0.5, 0.0, 1.0, 0.5, 1.0, 0.0, 0.5, 0.0, 1.0, 0.5, 1.0, 0.0, 0.5, 0.0, 1.0, 0.5, 1.0, 0.0, 0.5, 0.0, 1.0, 0.5, 1.0, 0.0, 0.25, 0.0, 0.1904, 0.0, 0.1904, 0.002689, 0.25, 0.002689, 0.25, 0.0, 0.1904, 0.002689, 0.1904, 0.002689, 0.1905, 0.002689, 0.25, 0.002689, 0.25, 0.002689, 0.1904, 0.002689, 0.25, 0.002689, 0.5, 0.0, 1.0, 0.5, 1.0, 0.0, 0.5, 0.0, 1.0, 0.5, 1.0, 0.0, 0.5, 0.0, 1.0, 0.5, 1.0, 0.0, 0.5, 0.0, 1.0, 0.5, 1.0, 0.0, 0.4185, 0.4973, 0.4183, 0.4973, 0.3664, 0.4973, 0.3666, 0.4973, 0.4185, 0.4973, 0.3664, 0.4973, 0.4632, 0.5, 0.4632, 0.4973, 0.4185, 0.4973, 0.4185, 0.5, 0.4632, 0.5, 0.4185, 0.4973, 0.5, 0.0, 1.0, 0.5, 1.0, 0.0, 0.5, 0.0, 1.0, 0.5, 1.0, 0.0, 0.0815, 0.5, 0.08209, 0.5, 0.1338, 0.5, 0.1334, 0.5, 0.0815, 0.5, 0.1338, 0.5, 0.4632, 0.4973, 0.4629, 0.4973, 0.4183, 0.4973, 0.4185, 0.4973, 0.4632, 0.4973, 0.4183, 0.4973, 0.3096, 0.5, 0.3096, 0.4973, 0.25, 0.4973, 0.25, 0.5, 0.3096, 0.5, 0.25, 0.4973, 0.03683, 0.002689, 0.03712, 0.002689, 0.08169, 0.002689, 0.0815, 0.002689, 0.03683, 0.002689, 0.08169, 0.002689, 0.4623, 0.5, 0.4993, 0.5, 0.5, 0.5, 0.4632, 0.5, 0.4623, 0.5, 0.5, 0.5, 0.1904, 0.4973, 0.1334, 0.4973, 0.1334, 0.5, 0.1904, 0.5, 0.1904, 0.4973, 0.1334, 0.5, 0.1904, 0.5, 0.1906, 0.5, 0.25, 0.5, 0.25, 0.5, 0.1904, 0.5, 0.25, 0.5, 0.4179, 0.0, 0.4623, 0.0, 0.4623, 0.002689, 0.4179, 0.002689, 0.4179, 0.0, 0.4623, 0.002689, 0.0815, 0.4973, 0.03683, 0.4973, 0.03683, 0.5, 0.0815, 0.5, 0.0815, 0.4973, 0.03683, 0.5, 0.03683, 0.5, 0.03771, 0.5, 0.08209, 0.5, 0.0815, 0.5, 0.03683, 0.5, 0.08209, 0.5, 0.4632, 0.0, 0.4623, 0.0, 0.4179, 0.0, 0.4185, 0.0, 0.4632, 0.0, 0.4179, 0.0, 0.4629, 0.002689, 0.4991, 0.002689, 0.5, 0.002689, 0.4632, 0.002689, 0.4629, 0.002689, 0.5, 0.002689, 0.5, 0.0, 1.0, 0.5, 1.0, 0.0, 0.5, 0.0, 1.0, 0.5, 1.0, 0.0, 0.5, 0.0, 1.0, 0.5, 1.0, 0.0, 0.5, 0.0, 1.0, 0.5, 1.0, 0.0, 0.5, 0.0, 1.0, 0.5, 1.0, 0.0, 0.5, 0.0, 1.0, 0.5, 1.0, 0.0, 0.4977, 0.002325, 0.4959, 0.002325, 0.4993, 0.0, 0.4993, 0.0, 0.4959, 0.002325, 0.4623, 0.0, 0.4623, 0.0, 0.4959, 0.002325, 0.4623, 0.002689, 0.4959, 0.002689, 0.4623, 0.002689, 0.4959, 0.002325, 0.25, 0.002689, 0.3095, 0.002689, 0.3096, 0.002689, 0.25, 0.002689, 0.25, 0.002689, 0.3096, 0.002689, 0.3095, 0.002689, 0.3664, 0.002689, 0.3666, 0.002689, 0.3096, 0.002689, 0.3095, 0.002689, 0.3666, 0.002689, 0.5, 0.0, 0.4993, 0.0, 0.4623, 0.0, 0.4632, 0.0, 0.5, 0.0, 0.4623, 0.0, 0.1334, 0.002689, 0.1336, 0.002689, 0.1905, 0.002689, 0.1904, 0.002689, 0.1334, 0.002689, 0.1905, 0.002689, 0.5, 0.0, 1.0, 0.5, 1.0, 0.0, 0.5, 0.0, 1.0, 0.5, 1.0, 0.0, 0.3094, 0.0, 0.3662, 0.0, 0.3662, 0.002689, 0.3094, 0.002689, 0.3094, 0.0, 0.3662, 0.002689, 0.08209, 0.0, 0.03771, 0.0, 0.03683, 0.0, 0.0815, 0.0, 0.08209, 0.0, 0.03683, 0.0, 0.1905, 0.4973, 0.1336, 0.4973, 0.1334, 0.4973, 0.1904, 0.4973, 0.1905, 0.4973, 0.1334, 0.4973, 0.0, 0.4973, 0.0006503, 0.4973, 0.0006503, 0.5, 0.0, 0.5, 0.0, 0.4973, 0.0006503, 0.5, 0.03771, 0.5, 0.0006503, 0.5, 0.03771, 0.4973, 0.004051, 0.4977, 0.03771, 0.4973, 0.0006503, 0.5, 0.004051, 0.4973, 0.03771, 0.4973, 0.004051, 0.4977, 0.004051, 0.4977, 0.0006503, 0.5, 0.002338, 0.4977, 0.0815, 0.002689, 0.08169, 0.002689, 0.1336, 0.002689, 0.1334, 0.002689, 0.0815, 0.002689, 0.1336, 0.002689, 0.03771, 0.002689, 0.03771, 0.0, 0.08209, 0.0, 0.08209, 0.002689, 0.03771, 0.002689, 0.08209, 0.0, 0.5, 0.0, 1.0, 0.5, 1.0, 0.0, 0.5, 0.0, 1.0, 0.5, 1.0, 0.0, 0.002338, 0.002325, 0.002321, 0.002325, 0.0006503, 0.0, 0.0006503, 0.0, 0.002321, 0.002325, 0.001626, 0.002689, 0.002321, 0.002689, 0.001626, 0.002689, 0.002321, 0.002325, 0.5, 0.0, 1.0, 0.5, 1.0, 0.0, 0.5, 0.0, 1.0, 0.5, 1.0, 0.0, 0.08209, 0.5, 0.1299, 0.4977, 0.1338, 0.5, 0.1338, 0.4973, 0.1338, 0.5, 0.1299, 0.4977, 0.1299, 0.4973, 0.1338, 0.4973, 0.1299, 0.4977, 0.1299, 0.4977, 0.08209, 0.5, 0.1283, 0.4977, 0.08209, 0.4973, 0.1283, 0.4977, 0.08209, 0.5, 0.1283, 0.4973, 0.1283, 0.4977, 0.08209, 0.4973, 0.4179, 0.5, 0.3662, 0.5, 0.4179, 0.4973, 0.3717, 0.4977, 0.4179, 0.4973, 0.3662, 0.5, 0.3717, 0.4973, 0.4179, 0.4973, 0.3717, 0.4977, 0.3717, 0.4977, 0.3662, 0.5, 0.3701, 0.4977, 0.3662, 0.4973, 0.3701, 0.4977, 0.3662, 0.5, 0.3701, 0.4973, 0.3701, 0.4977, 0.3662, 0.4973, 0.4993, 0.5, 0.4623, 0.5, 0.4977, 0.4977, 0.4959, 0.4977, 0.4977, 0.4977, 0.4623, 0.5, 0.4623, 0.4973, 0.4959, 0.4977, 0.4623, 0.5, 0.4959, 0.4973, 0.4959, 0.4977, 0.4623, 0.4973, 0.5, 0.0, 1.0, 0.5, 1.0, 0.0, 0.5, 0.0, 1.0, 0.5, 1.0, 0.0, 0.5, 0.0, 1.0, 0.5, 1.0, 0.0, 0.5, 0.0, 1.0, 0.5, 1.0, 0.0, 0.5, 0.0, 1.0, 0.5, 1.0, 0.0, 0.5, 0.0, 1.0, 0.5, 1.0, 0.0, 0.5, 0.0, 1.0, 0.5, 1.0, 0.0, 0.4993, 0.5, 0.4977, 0.4977, 0.4984, 0.4973, 0.4977, 0.4973, 0.4984, 0.4973, 0.4977, 0.4977, 0.4977, 0.4977, 0.4993, 0.5, 0.4977, 0.4977, 0.5, 0.0, 1.0, 0.5, 1.0, 0.0, 0.5, 0.0, 1.0, 0.5, 1.0, 0.0, 0.5, 0.0, 1.0, 0.5, 1.0, 0.0, 0.5, 0.0, 1.0, 0.5, 1.0, 0.0, 0.5, 0.0, 1.0, 0.5, 1.0, 0.0, 0.5, 0.0, 1.0, 0.5, 1.0, 0.0, 0.5, 0.0, 1.0, 0.5, 1.0, 0.0, 0.5, 0.0, 1.0, 0.5, 1.0, 0.0, 0.5, 0.0, 1.0, 0.5, 1.0, 0.0, 0.5, 0.0, 1.0, 0.5, 1.0, 0.0, 0.5, 0.0, 1.0, 0.5, 1.0, 0.0, 0.5, 0.0, 1.0, 0.5, 1.0, 0.0, 0.5, 0.0, 1.0, 0.5, 1.0, 0.0, 0.5, 0.0, 1.0, 0.5, 1.0, 0.0, 0.4179, 0.5, 0.4623, 0.5, 0.4632, 0.5, 0.4185, 0.5, 0.4179, 0.5, 0.4632, 0.5, 0.5, 0.0, 1.0, 0.5, 1.0, 0.0, 0.5, 0.0, 1.0, 0.5, 1.0, 0.0, 0.25, 0.5, 0.3094, 0.5, 0.3096, 0.5, 0.25, 0.5, 0.25, 0.5, 0.3096, 0.5, 0.5, 0.0, 1.0, 0.5, 1.0, 0.0, 0.5, 0.0, 1.0, 0.5, 1.0, 0.0, 0.3666, 0.5, 0.3666, 0.4973, 0.3096, 0.4973, 0.3096, 0.5, 0.3666, 0.5, 0.3096, 0.4973, 0.5, 0.0, 1.0, 0.5, 1.0, 0.0, 0.5, 0.0, 1.0, 0.5, 1.0, 0.0, 0.5, 0.0, 1.0, 0.5, 1.0, 0.0, 0.4185, 0.002689, 0.4185, 0.0, 0.3666, 0.0, 0.3666, 0.002689, 0.4185, 0.002689, 0.3666, 0.0, 0.5, 0.0, 1.0, 0.5, 1.0, 0.0, 0.5, 0.0, 1.0, 0.5, 1.0, 0.0, 0.5, 0.0, 1.0, 0.5, 1.0, 0.0, 0.5, 0.0, 1.0, 0.5, 1.0, 0.0, 0.03771, 0.002689, 0.004051, 0.002689, 0.03771, 0.0, 0.004051, 0.002325, 0.03771, 0.0, 0.004051, 0.002689, 0.002338, 0.002325, 0.03771, 0.0, 0.004051, 0.002325, 0.0006503, 0.0, 0.03771, 0.0, 0.002338, 0.002325, 0.5, 0.0, 1.0, 0.5, 1.0, 0.0, 0.5, 0.0, 1.0, 0.5, 1.0, 0.0, 0.3096, 0.002689, 0.3096, 0.0, 0.25, 0.0, 0.25, 0.002689, 0.3096, 0.002689, 0.25, 0.0, 0.5, 0.0, 1.0, 0.5, 1.0, 0.0, 0.5, 0.0, 1.0, 0.5, 1.0, 0.0, 0.4183, 0.002689, 0.4629, 0.002689, 0.4632, 0.002689, 0.4185, 0.002689, 0.4183, 0.002689, 0.4632, 0.002689, 0.5, 0.0, 1.0, 0.5, 1.0, 0.0, 0.5, 0.0, 1.0, 0.5, 1.0, 0.0, 0.3662, 0.0, 0.4179, 0.0, 0.4179, 0.002689, 0.3662, 0.002689, 0.3662, 0.0, 0.4179, 0.002689, 0.1334, 0.0, 0.0815, 0.0, 0.0815, 0.002689, 0.1334, 0.002689, 0.1334, 0.0, 0.0815, 0.002689, 0.1336, 0.4973, 0.08169, 0.4973, 0.0815, 0.4973, 0.1334, 0.4973, 0.1336, 0.4973, 0.0815, 0.4973, 0.25, 0.4973, 0.1905, 0.4973, 0.1904, 0.4973, 0.25, 0.4973, 0.25, 0.4973, 0.1904, 0.4973, 0.001626, 0.4973, 0.002321, 0.4977, 0.0006503, 0.5, 0.002338, 0.4977, 0.0006503, 0.5, 0.002321, 0.4977, 0.002321, 0.4973, 0.002321, 0.4977, 0.001626, 0.4973, 0.3094, 0.5, 0.25, 0.5, 0.3094, 0.4973, 0.2508, 0.4977, 0.3094, 0.4973, 0.25, 0.5, 0.2508, 0.4973, 0.3094, 0.4973, 0.2508, 0.4977, 0.2508, 0.4977, 0.25, 0.5, 0.25, 0.4977, 0.03771, 0.0, 0.0006503, 0.0, 0.0, 0.0, 0.03683, 0.0, 0.03771, 0.0, 0.0, 0.0, 0.25, 0.0, 0.1906, 0.0, 0.1904, 0.0, 0.25, 0.0, 0.25, 0.0, 0.1904, 0.0, 0.1334, 0.4973, 0.0815, 0.4973, 0.0815, 0.5, 0.1334, 0.5, 0.1334, 0.4973, 0.0815, 0.5, 0.1906, 0.0, 0.1338, 0.0, 0.1334, 0.0, 0.1904, 0.0, 0.1906, 0.0, 0.1334, 0.0, 0.4185, 0.0, 0.4179, 0.0, 0.3662, 0.0, 0.3666, 0.0, 0.4185, 0.0, 0.3662, 0.0, 0.1338, 0.5, 0.1338, 0.4973, 0.1906, 0.4973, 0.1906, 0.5, 0.1338, 0.5, 0.1906, 0.4973, 0.5, 0.4973, 0.4993, 0.4973, 0.4984, 0.4973, 0.4991, 0.4973, 0.5, 0.4973, 0.4984, 0.4973, 0.3096, 0.4973, 0.3095, 0.4973, 0.25, 0.4973, 0.25, 0.4973, 0.3096, 0.4973, 0.25, 0.4973, 0.4993, 0.002689, 0.4993, 0.0, 0.5, 0.0, 0.5, 0.002689, 0.4993, 0.002689, 0.5, 0.0, 0.0, 0.0, 0.0006503, 0.0, 0.0006503, 0.002689, 0.0, 0.002689, 0.0, 0.0, 0.0006503, 0.002689, 0.4185, 0.5, 0.4185, 0.4973, 0.3666, 0.4973, 0.3666, 0.5, 0.4185, 0.5, 0.3666, 0.4973, 0.3096, 0.0, 0.3094, 0.0, 0.25, 0.0, 0.25, 0.0, 0.3096, 0.0, 0.25, 0.0, 0.03683, 0.4973, 0.0, 0.4973, 0.0, 0.5, 0.03683, 0.5, 0.03683, 0.4973, 0.0, 0.5, 0.4632, 0.002689, 0.4632, 0.0, 0.4185, 0.0, 0.4185, 0.002689, 0.4632, 0.002689, 0.4185, 0.0, 0.25, 0.5, 0.1906, 0.5, 0.25, 0.4977, 0.2492, 0.4977, 0.25, 0.4977, 0.1906, 0.5, 0.1906, 0.4973, 0.2492, 0.4977, 0.1906, 0.5, 0.2492, 0.4973, 0.2492, 0.4977, 0.1906, 0.4973, 0.1904, 0.0, 0.1334, 0.0, 0.1334, 0.002689, 0.1904, 0.002689, 0.1904, 0.0, 0.1334, 0.002689, 0.5, 0.0, 1.0, 0.5, 1.0, 0.0, 0.5, 0.0, 1.0, 0.5, 1.0, 0.0, 0.5, 0.0, 1.0, 0.5, 1.0, 0.0, 0.5, 0.0, 1.0, 0.5, 1.0, 0.0, 0.25, 0.0, 0.3094, 0.0, 0.3094, 0.002689, 0.25, 0.002689, 0.25, 0.0, 0.3094, 0.002689, 0.03712, 0.4973, 0.0009343, 0.4973, 0.0, 0.4973, 0.03683, 0.4973, 0.03712, 0.4973, 0.0, 0.4973, 0.4179, 0.4973, 0.4623, 0.4973, 0.4623, 0.5, 0.4179, 0.5, 0.4179, 0.4973, 0.4623, 0.5, 0.25, 0.4973, 0.1904, 0.4973, 0.1904, 0.5, 0.25, 0.5, 0.25, 0.4973, 0.1904, 0.5, 0.5, 0.0, 1.0, 0.5, 1.0, 0.0, 0.5, 0.0, 1.0, 0.5, 1.0, 0.0, 0.4993, 0.5, 0.4993, 0.4973, 0.5, 0.4973, 0.5, 0.5, 0.4993, 0.5, 0.5, 0.4973, 0.4984, 0.4973, 0.4984, 0.002689, 0.4991, 0.002689, 0.4991, 0.4973, 0.4984, 0.4973, 0.4991, 0.002689, 0.6914, 0.0, 0.5826, 0.0, 0.5826, 0.4946, 0.6914, 0.4946, 0.6914, 0.0, 0.5826, 0.4946, 0.5826, 0.4946, 0.5826, 0.0, 0.5381, 0.4946, 0.5826, 0.0, 0.5381, 0.0, 0.5381, 0.4946, 0.5381, 0.4946, 0.5381, 0.0, 0.5019, 0.4946, 0.5381, 0.0, 0.5019, 0.0, 0.5019, 0.4946, 0.6914, 0.0, 0.6914, 0.4946, 0.8104, 0.0, 0.6914, 0.4946, 0.8104, 0.4946, 0.8104, 0.0, 0.8104, 0.0, 0.8104, 0.4946, 0.9192, 0.4946, 0.9192, 0.0, 0.8104, 0.0, 0.9192, 0.4946, 0.9192, 0.0, 0.9192, 0.4946, 0.9638, 0.0, 0.9192, 0.4946, 0.9638, 0.4946, 0.9638, 0.0, 0.9638, 0.0, 0.9638, 0.4946, 1.0, 0.0, 0.9638, 0.4946, 1.0, 0.4946, 1.0, 0.0, 0.0009343, 0.002689, 0.001626, 0.002689, 0.001626, 0.4973, 0.0009343, 0.4973, 0.0009343, 0.002689, 0.001626, 0.4973, 0.002602, 0.4954, 0.002321, 0.4954, 0.002602, 0.3749, 0.002602, 0.3749, 0.002321, 0.4954, 0.002321, 0.3749, 0.002602, 0.3728, 0.002321, 0.3728, 0.002602, 0.2511, 0.002602, 0.2511, 0.002321, 0.3728, 0.002321, 0.2511, 0.002321, 0.2511, 0.002321, 0.3728, 0.001626, 0.002689, 0.002602, 0.2489, 0.002321, 0.2489, 0.002602, 0.1272, 0.002321, 0.1272, 0.002602, 0.1272, 0.002321, 0.2489, 0.002321, 0.1272, 0.002321, 0.2489, 0.001626, 0.002689, 0.002602, 0.1251, 0.002321, 0.1251, 0.002602, 0.004572, 0.002602, 0.004572, 0.002321, 0.1251, 0.002321, 0.004572, 0.002321, 0.004572, 0.002321, 0.1251, 0.001626, 0.002689, 0.002321, 0.002689, 0.002321, 0.004572, 0.001626, 0.002689, 0.002321, 0.4973, 0.001626, 0.4973, 0.002321, 0.4954, 0.001626, 0.002689, 0.002321, 0.4954, 0.001626, 0.4973, 0.002321, 0.3749, 0.002321, 0.4954, 0.001626, 0.002689, 0.002321, 0.3728, 0.002321, 0.3749, 0.001626, 0.002689, 0.002321, 0.2489, 0.002321, 0.2511, 0.001626, 0.002689, 0.002321, 0.1251, 0.002321, 0.1272, 0.001626, 0.002689, 0.4984, 0.4973, 0.4977, 0.4973, 0.4984, 0.002689, 0.4977, 0.4954, 0.4984, 0.002689, 0.4977, 0.4973, 0.4977, 0.3749, 0.4984, 0.002689, 0.4977, 0.4954, 0.4977, 0.3728, 0.4984, 0.002689, 0.4977, 0.3749, 0.4977, 0.2511, 0.4984, 0.002689, 0.4974, 0.3728, 0.4977, 0.2489, 0.4984, 0.002689, 0.4977, 0.2511, 0.4977, 0.1251, 0.4984, 0.002689, 0.4977, 0.1272, 0.4974, 0.4954, 0.4977, 0.3749, 0.4977, 0.4954, 0.4977, 0.3749, 0.4974, 0.4954, 0.4974, 0.3749, 0.4974, 0.3728, 0.4984, 0.002689, 0.4977, 0.3728, 0.4974, 0.2489, 0.4984, 0.002689, 0.4977, 0.2489, 0.4977, 0.1272, 0.4984, 0.002689, 0.4974, 0.2489, 0.4977, 0.1272, 0.4974, 0.2489, 0.4974, 0.1272, 0.4974, 0.1251, 0.4984, 0.002689, 0.4977, 0.1251, 0.4977, 0.004572, 0.4984, 0.002689, 0.4974, 0.1251, 0.4977, 0.002325, 0.4984, 0.002689, 0.4977, 0.004572, 0.4977, 0.004572, 0.4974, 0.1251, 0.4974, 0.004572, 0.4977, 0.2511, 0.4974, 0.3728, 0.4974, 0.2511, 0.0, 0.0, 0.5, 0.5, 0.5, 0.0, 0.0, 0.0, 0.5, 0.5, 0.5, 0.0, 0.0, 0.0, 0.5, 0.5, 0.5, 0.0, 0.0, 0.0, 0.5, 0.5, 0.5, 0.0, 0.0, 0.0, 0.5, 0.5, 0.5, 0.0, 0.0, 0.0, 0.5, 0.5, 0.5, 0.0, 0.0, 0.0, 0.5, 0.5, 0.5, 0.0, 0.0, 0.0, 0.5, 0.5, 0.5, 0.0, 0.0, 0.0, 0.5, 0.5, 0.5, 0.0, 0.0, 0.0, 0.5, 0.5, 0.5, 0.0, 0.0, 0.0, 0.5, 0.5, 0.5, 0.0, 0.0, 0.0, 0.5, 0.5, 0.5, 0.0, 0.0, 0.0, 0.5, 0.5, 0.5, 0.0, 0.0, 0.0, 0.5, 0.5, 0.5, 0.0, 0.0, 0.0, 0.5, 0.5, 0.5, 0.0, 0.0, 0.0, 0.5, 0.5, 0.5, 0.0, 0.0, 0.0, 0.5, 0.5, 0.5, 0.0, 0.0, 0.0, 0.5, 0.5, 0.5, 0.0, 0.0, 0.0, 0.5, 0.5, 0.5, 0.0, 0.0, 0.0, 0.5, 0.5, 0.5, 0.0, 0.0, 0.0, 0.5, 0.5, 0.5, 0.0, 0.0, 0.0, 0.5, 0.5, 0.5, 0.0, 0.0, 0.0, 0.5, 0.5, 0.5, 0.0, 0.0, 0.0, 0.5, 0.5, 0.5, 0.0, 0.5, 0.0, 0.5, 0.5, 0.75, 0.5, 0.75, 0.0, 0.5, 0.0, 0.75, 0.5, 0.75, 0.0, 0.75, 0.5, 1.0, 0.0, 0.75, 0.5, 1.0, 0.5, 1.0, 0.0, 0.5, 0.8591, 0.5, 0.8616, 0.5375, 0.7239, 0.5375, 0.792, 0.5375, 0.7239, 0.5, 0.8616, 0.6354, 0.9176, 0.5375, 0.792, 0.5, 0.8616, 1.0, 0.8591, 0.5375, 0.792, 0.6354, 0.9176, 1.0, 1.0, 1.0, 0.8591, 0.6354, 0.9176, 0.5, 0.8591, 0.5375, 0.7239, 0.5, 0.5, 1.0, 0.5, 0.5, 0.5, 0.5375, 0.7239, 0.9818, 0.7239, 1.0, 0.5, 0.5375, 0.7239, 0.9818, 0.792, 1.0, 0.5, 0.9818, 0.7239, 0.5375, 0.792, 1.0, 0.8591, 0.9818, 0.792, 1.0, 0.5, 0.9818, 0.792, 1.0, 0.8591, 0.5, 0.5, 0.5183, 0.7095, 1.0, 0.5, 0.9813, 0.7095, 1.0, 0.5, 0.5183, 0.7095, 0.9813, 0.7732, 1.0, 0.5, 0.9813, 0.7095, 1.0, 0.5, 0.9813, 0.7732, 1.0, 0.8361, 0.5183, 0.7732, 1.0, 0.8361, 0.9813, 0.7732, 0.5, 0.5, 0.5, 0.969, 0.5183, 0.7095, 0.5162, 0.9715, 0.5183, 0.7095, 0.5, 0.969, 0.5183, 0.7732, 0.5183, 0.7095, 0.5162, 0.9715, 1.0, 1.0, 0.5183, 0.7732, 0.5162, 0.9715, 1.0, 0.8361, 0.5183, 0.7732, 1.0, 1.0, 0.514, 0.8117, 0.9826, 0.8117, 0.5, 0.5, 0.5, 1.0, 0.514, 0.8117, 0.5, 0.5, 0.5, 0.5, 0.9826, 0.8117, 1.0, 0.5, 1.0, 1.0, 1.0, 0.5, 0.9826, 0.8117, 0.9826, 0.9065, 1.0, 1.0, 0.9826, 0.8117, 1.0, 1.0, 0.9826, 0.9065, 0.5, 1.0, 0.514, 0.8117, 0.5, 1.0, 0.514, 0.9065, 0.9826, 0.9065, 0.514, 0.9065, 0.5, 1.0, 0.5183, 0.8117, 0.9823, 0.8117, 1.0, 0.5, 1.0, 1.0, 1.0, 0.5, 0.9823, 0.8117, 0.9823, 0.9065, 1.0, 1.0, 0.9823, 0.8117, 0.5183, 0.9065, 1.0, 1.0, 0.9823, 0.9065, 0.5, 1.0, 1.0, 1.0, 0.5183, 0.9065, 0.5183, 0.9065, 0.5183, 0.8117, 0.5, 1.0, 1.0, 0.5, 0.5, 0.5, 0.5183, 0.8117, 0.5, 1.0, 0.5183, 0.8117, 0.5, 0.5, 0.9826, 0.9065, 0.514, 0.9065, 0.5, 1.0, 0.514, 0.9065, 0.514, 0.8117, 0.5, 1.0, 0.5, 0.5, 0.5, 1.0, 0.514, 0.8117, 0.5, 1.0, 1.0, 1.0, 0.9826, 0.9065, 0.9826, 0.9065, 1.0, 1.0, 0.9826, 0.8117, 0.9826, 0.8117, 0.5, 0.5, 0.514, 0.8117, 0.5, 0.5, 0.9826, 0.8117, 1.0, 0.5, 1.0, 1.0, 1.0, 0.5, 0.9826, 0.8117, 1.0, 0.5, 0.5, 0.5, 0.5174, 0.8117, 0.5, 1.0, 0.5174, 0.8117, 0.5, 0.5, 0.5174, 0.9065, 0.5174, 0.8117, 0.5, 1.0, 1.0, 1.0, 0.5174, 0.9065, 0.5, 1.0, 1.0, 0.5, 0.986, 0.8117, 1.0, 1.0, 0.986, 0.8117, 1.0, 0.5, 0.5174, 0.8117, 0.986, 0.9065, 1.0, 1.0, 0.986, 0.8117, 0.5174, 0.9065, 1.0, 1.0, 0.986, 0.9065, -1.864, 0.9603, -1.894, 0.8951, -2.188, 0.9964, -2.835, 0.8951, -2.188, 0.9964, -1.894, 0.8951, -2.541, 0.9964, -2.188, 0.9964, -2.835, 0.8951, -2.865, 0.9603, -2.541, 0.9964, -2.835, 0.8951, -2.835, 0.6779, -2.865, 0.9603, -2.835, 0.8951, -3.097, 0.6779, -2.865, 0.9603, -2.835, 0.6779, -2.997, 0.9304, -2.865, 0.9603, -3.097, 0.6779, -3.097, 0.8965, -2.997, 0.9304, -3.097, 0.6779, -1.894, 0.8951, -1.864, 0.9603, -1.894, 0.6779, -1.864, 0.9603, -1.732, 0.9304, -1.894, 0.6779, -1.894, 0.6779, -1.732, 0.9304, -1.632, 0.6779, -1.632, 0.8965, -1.632, 0.6779, -1.732, 0.9304, 0.5, 0.5, 0.5, 1.0, 0.5186, 0.7095, 0.5186, 0.7732, 0.5186, 0.7095, 0.5, 1.0, 0.9838, 0.9715, 0.5186, 0.7732, 0.5, 1.0, 0.9816, 0.7732, 0.5186, 0.7732, 0.9838, 0.9715, 1.0, 0.8361, 0.9816, 0.7732, 0.9838, 0.9715, 1.0, 0.969, 1.0, 0.8361, 0.9838, 0.9715, 0.5, 0.5, 0.5186, 0.7095, 1.0, 0.5, 1.0, 0.8361, 1.0, 0.5, 0.9816, 0.7732, 0.9816, 0.7095, 1.0, 0.5, 0.5186, 0.7095, 0.9816, 0.7732, 1.0, 0.5, 0.9816, 0.7095, 0.5, 0.5, 0.9817, 0.8117, 1.0, 0.5, 1.0, 1.0, 1.0, 0.5, 0.9817, 0.8117, 0.9817, 0.8117, 0.5, 0.5, 0.5178, 0.8117, 0.5, 1.0, 0.5178, 0.8117, 0.5, 0.5, 0.9817, 0.8117, 0.9817, 0.9065, 1.0, 1.0, 0.5178, 0.9065, 1.0, 1.0, 0.9817, 0.9065, 0.5178, 0.8117, 0.5, 1.0, 0.5178, 0.9065, 1.0, 1.0, 0.5178, 0.9065, 0.5, 1.0, 1.0, 0.5, 0.986, 0.8117, 1.0, 1.0, 0.986, 0.9065, 1.0, 1.0, 0.986, 0.8117, 0.986, 0.8117, 1.0, 0.5, 0.5174, 0.8117, 0.986, 0.9065, 0.5174, 0.9065, 1.0, 1.0, 1.0, 0.5, 0.5, 0.5, 0.5174, 0.8117, 0.5, 1.0, 0.5174, 0.8117, 0.5, 0.5, 0.5174, 0.9065, 0.5174, 0.8117, 0.5, 1.0, 1.0, 1.0, 0.5174, 0.9065, 0.5, 1.0, 0.9625, 0.792, 0.5182, 0.792, 0.5, 0.8591, 0.5182, 0.7239, 0.5, 0.8591, 0.5182, 0.792, 0.5, 0.8591, 0.5182, 0.7239, 0.5, 0.5, 0.9625, 0.7239, 0.5, 0.5, 0.5182, 0.7239, 0.5, 0.5, 0.9625, 0.7239, 1.0, 0.5, 0.9625, 0.792, 1.0, 0.5, 0.9625, 0.7239, 0.5, 0.8591, 0.5, 1.0, 0.9625, 0.792, 0.8646, 0.9176, 0.9625, 0.792, 0.5, 1.0, 1.0, 0.8616, 0.9625, 0.792, 0.8646, 0.9176, 1.0, 0.5, 0.9625, 0.792, 1.0, 0.8616, 0.5, 0.5, 0.5, 1.0, 0.5177, 0.8117, 0.5177, 0.9065, 0.5177, 0.8117, 0.5, 1.0, 1.0, 1.0, 0.5177, 0.9065, 0.5, 1.0, 0.5177, 0.9065, 1.0, 1.0, 0.9817, 0.9065, 0.9817, 0.9065, 1.0, 1.0, 0.9817, 0.8117, 0.9817, 0.8117, 0.5, 0.5, 0.5177, 0.8117, 0.5, 0.5, 0.9817, 0.8117, 1.0, 0.5, 1.0, 1.0, 1.0, 0.5, 0.9817, 0.8117, 0.5, 0.5, 0.9822, 0.8117, 1.0, 0.5, 1.0, 1.0, 1.0, 0.5, 0.9822, 0.8117, 0.9822, 0.8117, 0.5, 0.5, 0.5183, 0.8117, 0.5, 1.0, 0.5183, 0.8117, 0.5, 0.5, 0.5183, 0.9065, 0.5183, 0.8117, 0.5, 1.0, 0.5, 1.0, 1.0, 1.0, 0.5183, 0.9065, 0.9822, 0.8117, 0.9822, 0.9065, 1.0, 1.0, 0.5183, 0.9065, 1.0, 1.0, 0.9822, 0.9065, 0.5, 0.0, 0.5, 0.5, 1.0, 0.5, 1.0, 0.0])
me_hangar_klein_01_main.materials.append(mat_used_hangar_corr)
me_hangar_klein_01_main.materials.append(mat_used_terminal_roofstuff)
me_hangar_klein_01_main.use_remesh_preserve_volume = False
me_hangar_klein_01_main.use_remesh_preserve_attributes = False
me_hangar_klein_01_main.use_mirror_vertex_groups = False
me_hangar_klein_01_main.update()

# ---- objects
ob_hangar_klein_01_main = bpy.data.objects.new('hangar_klein_01_main', me_hangar_klein_01_main)

# ---- transforms, parenting, visibility, modifiers, constraints
ob_hangar_klein_01_main.location = (0.0, 0.0, 0.0)
ob_hangar_klein_01_main.rotation_euler = (1.571, -0.0, 0.0)
ob_hangar_klein_01_main.lineart.crease_threshold = 0.0

# ---- collection membership
col_collection_1.objects.link(ob_hangar_klein_01_main)

# ---- scene / render settings (as saved in the file)
scene.frame_start = 1; scene.frame_end = 250; scene.frame_set(1)
scene.render.engine = 'BLENDER_EEVEE_NEXT'
scene.render.resolution_percentage = 50
scene.render.dither_intensity = 0.0
scene.cycles.use_denoising = False
scene.cycles.samples = 10
scene.cycles.sampling_pattern = 'TABULATED_SOBOL'
scene.cycles.light_sampling_threshold = 0.0
scene.cycles.use_adaptive_sampling = False
scene.cycles.use_light_tree = False
scene.cycles.blur_glossy = 0.0
scene.cycles.volume_bounces = 1
scene.cycles.pixel_filter_type = 'GAUSSIAN'
scene.cycles.sample_clamp_indirect = 0.0
scene.view_settings.view_transform = 'Standard'
bpy.context.view_layer.update()

# ---- added for rendering (the .blend has no active camera and no usable light): camera, sun
cam_auto = bpy.data.cameras.new('AutoCamera')
cam_auto.lens = 50.0
cam_auto.sensor_width = 36.0
cam_auto.clip_end = 1000.0
ob_auto_camera = bpy.data.objects.new('AutoCamera', cam_auto)
scene.collection.objects.link(ob_auto_camera)
ob_auto_camera.location = (7.11841, -8.43135, 6.37552)
ob_auto_camera.rotation_euler = (1.09748, -7.21219e-08, 0.694738)
scene.camera = ob_auto_camera
light_auto_sun = bpy.data.lights.new('AutoSun', 'SUN')
light_auto_sun.energy = 3.0
light_auto_sun.angle = 0.0523599
ob_auto_sun = bpy.data.objects.new('AutoSun', light_auto_sun)
scene.collection.objects.link(ob_auto_sun)
ob_auto_sun.rotation_euler = (0.872665, 0.174533, 0.523599)
bpy.context.view_layer.update()

